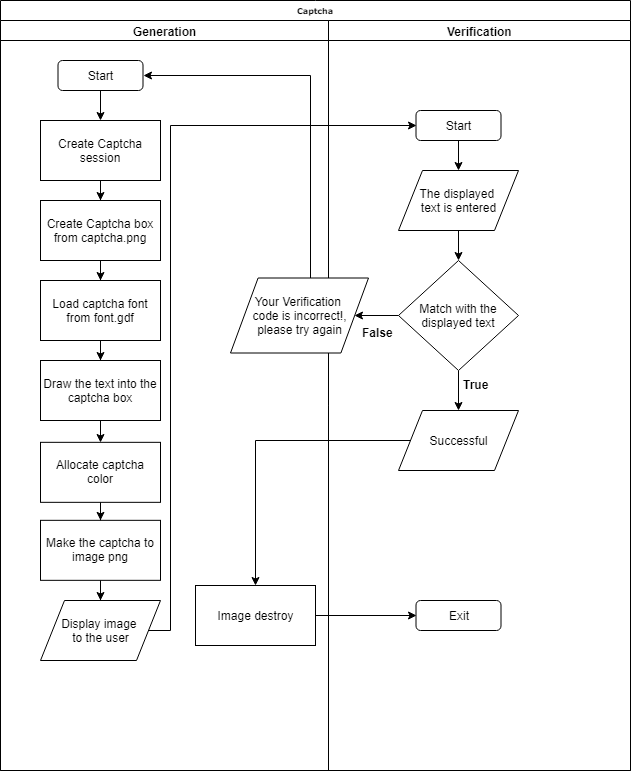

The diagram above was exported from draw.io. Its source (the exported page's mxGraphModel, read from the mxfile embedded in the PNG):
<mxGraphModel dx="481" dy="523" grid="1" gridSize="10" guides="1" tooltips="1" connect="1" arrows="1" fold="1" page="1" pageScale="1" pageWidth="1100" pageHeight="850" background="#ffffff" math="0" shadow="0">
  <root>
    <mxCell id="0" />
    <mxCell id="1" parent="0" />
    <mxCell id="77e6c97f196da883-1" value="Captcha" style="swimlane;html=1;childLayout=stackLayout;startSize=20;rounded=0;shadow=0;labelBackgroundColor=none;strokeColor=#000000;strokeWidth=1;fillColor=#ffffff;fontFamily=Verdana;fontSize=8;fontColor=#000000;align=center;" parent="1" vertex="1">
      <mxGeometry x="70" y="40" width="630" height="770" as="geometry">
        <mxRectangle x="70" y="40" width="70" height="20" as="alternateBounds" />
      </mxGeometry>
    </mxCell>
    <mxCell id="77e6c97f196da883-2" value="Generation" style="swimlane;html=1;startSize=20;" parent="77e6c97f196da883-1" vertex="1">
      <mxGeometry y="20" width="328" height="750" as="geometry" />
    </mxCell>
    <mxCell id="45LnsTCUZdS_9p-w3BTG-14" style="edgeStyle=orthogonalEdgeStyle;rounded=0;orthogonalLoop=1;jettySize=auto;html=1;" edge="1" parent="77e6c97f196da883-2" source="45LnsTCUZdS_9p-w3BTG-1" target="45LnsTCUZdS_9p-w3BTG-7">
      <mxGeometry relative="1" as="geometry" />
    </mxCell>
    <mxCell id="45LnsTCUZdS_9p-w3BTG-1" value="Start" style="rounded=1;whiteSpace=wrap;html=1;" vertex="1" parent="77e6c97f196da883-2">
      <mxGeometry x="57.5" y="40" width="85" height="30" as="geometry" />
    </mxCell>
    <mxCell id="45LnsTCUZdS_9p-w3BTG-15" style="edgeStyle=orthogonalEdgeStyle;rounded=0;orthogonalLoop=1;jettySize=auto;html=1;" edge="1" parent="77e6c97f196da883-2" source="45LnsTCUZdS_9p-w3BTG-7" target="45LnsTCUZdS_9p-w3BTG-8">
      <mxGeometry relative="1" as="geometry" />
    </mxCell>
    <mxCell id="45LnsTCUZdS_9p-w3BTG-7" value="Create Captcha session" style="rounded=0;whiteSpace=wrap;html=1;" vertex="1" parent="77e6c97f196da883-2">
      <mxGeometry x="40" y="100" width="120" height="60" as="geometry" />
    </mxCell>
    <mxCell id="45LnsTCUZdS_9p-w3BTG-16" style="edgeStyle=orthogonalEdgeStyle;rounded=0;orthogonalLoop=1;jettySize=auto;html=1;" edge="1" parent="77e6c97f196da883-2" source="45LnsTCUZdS_9p-w3BTG-8" target="45LnsTCUZdS_9p-w3BTG-9">
      <mxGeometry relative="1" as="geometry" />
    </mxCell>
    <mxCell id="45LnsTCUZdS_9p-w3BTG-8" value="Create Captcha box from captcha.png" style="rounded=0;whiteSpace=wrap;html=1;" vertex="1" parent="77e6c97f196da883-2">
      <mxGeometry x="40" y="180" width="120" height="60" as="geometry" />
    </mxCell>
    <mxCell id="45LnsTCUZdS_9p-w3BTG-17" style="edgeStyle=orthogonalEdgeStyle;rounded=0;orthogonalLoop=1;jettySize=auto;html=1;" edge="1" parent="77e6c97f196da883-2" source="45LnsTCUZdS_9p-w3BTG-9" target="45LnsTCUZdS_9p-w3BTG-10">
      <mxGeometry relative="1" as="geometry" />
    </mxCell>
    <mxCell id="45LnsTCUZdS_9p-w3BTG-9" value="Load captcha font from font.gdf" style="rounded=0;whiteSpace=wrap;html=1;" vertex="1" parent="77e6c97f196da883-2">
      <mxGeometry x="40" y="260" width="120" height="60" as="geometry" />
    </mxCell>
    <mxCell id="45LnsTCUZdS_9p-w3BTG-18" style="edgeStyle=orthogonalEdgeStyle;rounded=0;orthogonalLoop=1;jettySize=auto;html=1;entryX=0.5;entryY=0;entryDx=0;entryDy=0;" edge="1" parent="77e6c97f196da883-2" source="45LnsTCUZdS_9p-w3BTG-10" target="45LnsTCUZdS_9p-w3BTG-11">
      <mxGeometry relative="1" as="geometry" />
    </mxCell>
    <mxCell id="45LnsTCUZdS_9p-w3BTG-10" value="Draw the text into the captcha box" style="rounded=0;whiteSpace=wrap;html=1;" vertex="1" parent="77e6c97f196da883-2">
      <mxGeometry x="40" y="340" width="120" height="60" as="geometry" />
    </mxCell>
    <mxCell id="45LnsTCUZdS_9p-w3BTG-19" style="edgeStyle=orthogonalEdgeStyle;rounded=0;orthogonalLoop=1;jettySize=auto;html=1;" edge="1" parent="77e6c97f196da883-2" source="45LnsTCUZdS_9p-w3BTG-11" target="45LnsTCUZdS_9p-w3BTG-13">
      <mxGeometry relative="1" as="geometry" />
    </mxCell>
    <mxCell id="45LnsTCUZdS_9p-w3BTG-11" value="Allocate captcha color" style="rounded=0;whiteSpace=wrap;html=1;" vertex="1" parent="77e6c97f196da883-2">
      <mxGeometry x="40" y="421.83331298828125" width="120" height="60" as="geometry" />
    </mxCell>
    <mxCell id="45LnsTCUZdS_9p-w3BTG-12" value="Display image &lt;br&gt;to the user" style="shape=parallelogram;perimeter=parallelogramPerimeter;whiteSpace=wrap;html=1;" vertex="1" parent="77e6c97f196da883-2">
      <mxGeometry x="40" y="580" width="120" height="60" as="geometry" />
    </mxCell>
    <mxCell id="45LnsTCUZdS_9p-w3BTG-20" style="edgeStyle=orthogonalEdgeStyle;rounded=0;orthogonalLoop=1;jettySize=auto;html=1;" edge="1" parent="77e6c97f196da883-2" source="45LnsTCUZdS_9p-w3BTG-13" target="45LnsTCUZdS_9p-w3BTG-12">
      <mxGeometry relative="1" as="geometry" />
    </mxCell>
    <mxCell id="45LnsTCUZdS_9p-w3BTG-13" value="Make the captcha to image png" style="rounded=0;whiteSpace=wrap;html=1;" vertex="1" parent="77e6c97f196da883-2">
      <mxGeometry x="40" y="499.83331298828125" width="120" height="60" as="geometry" />
    </mxCell>
    <mxCell id="45LnsTCUZdS_9p-w3BTG-32" value="Image destroy" style="rounded=0;whiteSpace=wrap;html=1;" vertex="1" parent="77e6c97f196da883-2">
      <mxGeometry x="195" y="565" width="120" height="60" as="geometry" />
    </mxCell>
    <mxCell id="77e6c97f196da883-3" value="Verification" style="swimlane;html=1;startSize=20;" parent="77e6c97f196da883-1" vertex="1">
      <mxGeometry x="328" y="20" width="302" height="750" as="geometry">
        <mxRectangle x="160" y="20" width="90" height="730" as="alternateBounds" />
      </mxGeometry>
    </mxCell>
    <mxCell id="45LnsTCUZdS_9p-w3BTG-22" style="edgeStyle=orthogonalEdgeStyle;rounded=0;orthogonalLoop=1;jettySize=auto;html=1;entryX=0.5;entryY=0;entryDx=0;entryDy=0;" edge="1" parent="77e6c97f196da883-3" source="45LnsTCUZdS_9p-w3BTG-2" target="45LnsTCUZdS_9p-w3BTG-3">
      <mxGeometry relative="1" as="geometry" />
    </mxCell>
    <mxCell id="45LnsTCUZdS_9p-w3BTG-2" value="Start" style="rounded=1;whiteSpace=wrap;html=1;" vertex="1" parent="77e6c97f196da883-3">
      <mxGeometry x="87.5" y="90" width="85" height="30" as="geometry" />
    </mxCell>
    <mxCell id="45LnsTCUZdS_9p-w3BTG-24" style="edgeStyle=orthogonalEdgeStyle;rounded=0;orthogonalLoop=1;jettySize=auto;html=1;entryX=0.5;entryY=0;entryDx=0;entryDy=0;" edge="1" parent="77e6c97f196da883-3" source="45LnsTCUZdS_9p-w3BTG-3" target="45LnsTCUZdS_9p-w3BTG-4">
      <mxGeometry relative="1" as="geometry" />
    </mxCell>
    <mxCell id="45LnsTCUZdS_9p-w3BTG-3" value="The displayed &lt;br&gt;text is entered" style="shape=parallelogram;perimeter=parallelogramPerimeter;whiteSpace=wrap;html=1;" vertex="1" parent="77e6c97f196da883-3">
      <mxGeometry x="70" y="150" width="120" height="60" as="geometry" />
    </mxCell>
    <mxCell id="45LnsTCUZdS_9p-w3BTG-25" style="edgeStyle=orthogonalEdgeStyle;rounded=0;orthogonalLoop=1;jettySize=auto;html=1;entryX=0.5;entryY=0;entryDx=0;entryDy=0;" edge="1" parent="77e6c97f196da883-3" source="45LnsTCUZdS_9p-w3BTG-4" target="45LnsTCUZdS_9p-w3BTG-5">
      <mxGeometry relative="1" as="geometry" />
    </mxCell>
    <mxCell id="45LnsTCUZdS_9p-w3BTG-4" value="Match with the displayed text" style="rhombus;whiteSpace=wrap;html=1;" vertex="1" parent="77e6c97f196da883-3">
      <mxGeometry x="70" y="240" width="120" height="110" as="geometry" />
    </mxCell>
    <mxCell id="45LnsTCUZdS_9p-w3BTG-5" value="Successful" style="shape=parallelogram;perimeter=parallelogramPerimeter;whiteSpace=wrap;html=1;" vertex="1" parent="77e6c97f196da883-3">
      <mxGeometry x="70" y="390" width="120" height="60" as="geometry" />
    </mxCell>
    <mxCell id="45LnsTCUZdS_9p-w3BTG-6" value="Exit" style="rounded=1;whiteSpace=wrap;html=1;" vertex="1" parent="77e6c97f196da883-3">
      <mxGeometry x="87.5" y="580" width="85" height="30" as="geometry" />
    </mxCell>
    <mxCell id="45LnsTCUZdS_9p-w3BTG-30" value="&lt;b&gt;False&lt;/b&gt;" style="text;html=1;resizable=0;points=[];autosize=1;align=left;verticalAlign=top;spacingTop=-4;" vertex="1" parent="77e6c97f196da883-3">
      <mxGeometry x="32" y="302.5" width="50" height="20" as="geometry" />
    </mxCell>
    <mxCell id="45LnsTCUZdS_9p-w3BTG-29" value="&lt;b&gt;True&lt;/b&gt;" style="text;html=1;resizable=0;points=[];autosize=1;align=left;verticalAlign=top;spacingTop=-4;" vertex="1" parent="77e6c97f196da883-3">
      <mxGeometry x="132.5" y="355" width="40" height="20" as="geometry" />
    </mxCell>
    <mxCell id="45LnsTCUZdS_9p-w3BTG-21" style="edgeStyle=orthogonalEdgeStyle;rounded=0;orthogonalLoop=1;jettySize=auto;html=1;entryX=0;entryY=0.5;entryDx=0;entryDy=0;" edge="1" parent="77e6c97f196da883-1" source="45LnsTCUZdS_9p-w3BTG-12" target="45LnsTCUZdS_9p-w3BTG-2">
      <mxGeometry relative="1" as="geometry">
        <Array as="points">
          <mxPoint x="170" y="630" />
          <mxPoint x="170" y="125" />
        </Array>
      </mxGeometry>
    </mxCell>
    <mxCell id="45LnsTCUZdS_9p-w3BTG-33" style="edgeStyle=orthogonalEdgeStyle;rounded=0;orthogonalLoop=1;jettySize=auto;html=1;entryX=0.5;entryY=0;entryDx=0;entryDy=0;" edge="1" parent="77e6c97f196da883-1" source="45LnsTCUZdS_9p-w3BTG-5" target="45LnsTCUZdS_9p-w3BTG-32">
      <mxGeometry relative="1" as="geometry" />
    </mxCell>
    <mxCell id="45LnsTCUZdS_9p-w3BTG-34" style="edgeStyle=orthogonalEdgeStyle;rounded=0;orthogonalLoop=1;jettySize=auto;html=1;entryX=0;entryY=0.5;entryDx=0;entryDy=0;" edge="1" parent="77e6c97f196da883-1" source="45LnsTCUZdS_9p-w3BTG-32" target="45LnsTCUZdS_9p-w3BTG-6">
      <mxGeometry relative="1" as="geometry" />
    </mxCell>
    <mxCell id="45LnsTCUZdS_9p-w3BTG-31" style="edgeStyle=orthogonalEdgeStyle;rounded=0;orthogonalLoop=1;jettySize=auto;html=1;entryX=1;entryY=0.5;entryDx=0;entryDy=0;" edge="1" parent="1" source="45LnsTCUZdS_9p-w3BTG-27" target="45LnsTCUZdS_9p-w3BTG-1">
      <mxGeometry relative="1" as="geometry">
        <Array as="points">
          <mxPoint x="380" y="115" />
        </Array>
      </mxGeometry>
    </mxCell>
    <mxCell id="45LnsTCUZdS_9p-w3BTG-27" value="Your Verification &lt;br&gt;code is incorrect!,&lt;br&gt;please try again" style="shape=parallelogram;perimeter=parallelogramPerimeter;whiteSpace=wrap;html=1;" vertex="1" parent="1">
      <mxGeometry x="300" y="317.5" width="138" height="75" as="geometry" />
    </mxCell>
    <mxCell id="45LnsTCUZdS_9p-w3BTG-28" style="edgeStyle=orthogonalEdgeStyle;rounded=0;orthogonalLoop=1;jettySize=auto;html=1;entryX=1;entryY=0.5;entryDx=0;entryDy=0;" edge="1" parent="1" source="45LnsTCUZdS_9p-w3BTG-4" target="45LnsTCUZdS_9p-w3BTG-27">
      <mxGeometry relative="1" as="geometry" />
    </mxCell>
  </root>
</mxGraphModel>